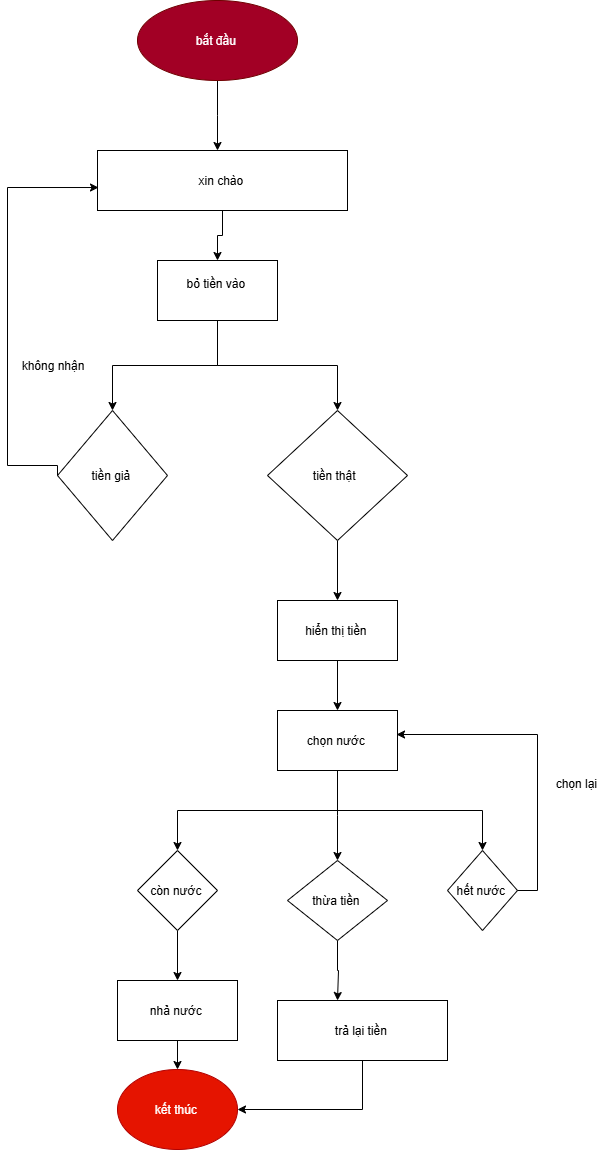

The diagram above was exported from draw.io. Its source (the exported page's mxGraphModel, read from the mxfile embedded in the PNG):
<mxGraphModel dx="872" dy="439" grid="1" gridSize="10" guides="1" tooltips="1" connect="1" arrows="1" fold="1" page="1" pageScale="1" pageWidth="827" pageHeight="1169" math="0" shadow="0">
  <root>
    <mxCell id="0" />
    <mxCell id="1" parent="0" />
    <mxCell id="aAXMyC-uhKSHO2kPAQJX-2" style="edgeStyle=orthogonalEdgeStyle;rounded=0;orthogonalLoop=1;jettySize=auto;html=1;exitX=0.5;exitY=1;exitDx=0;exitDy=0;" parent="1" source="aAXMyC-uhKSHO2kPAQJX-1" edge="1">
      <mxGeometry relative="1" as="geometry">
        <mxPoint x="360" y="170" as="targetPoint" />
      </mxGeometry>
    </mxCell>
    <mxCell id="aAXMyC-uhKSHO2kPAQJX-1" value="bắt đầu&amp;nbsp;" style="ellipse;whiteSpace=wrap;html=1;fillColor=#a20025;fontColor=#ffffff;strokeColor=#6F0000;" parent="1" vertex="1">
      <mxGeometry x="280" y="20" width="160" height="80" as="geometry" />
    </mxCell>
    <mxCell id="I1wxkUZRqCB7fuzlpRLq-2" style="edgeStyle=orthogonalEdgeStyle;rounded=0;orthogonalLoop=1;jettySize=auto;html=1;exitX=0.5;exitY=1;exitDx=0;exitDy=0;" parent="1" source="I1wxkUZRqCB7fuzlpRLq-1" target="I1wxkUZRqCB7fuzlpRLq-3" edge="1">
      <mxGeometry relative="1" as="geometry">
        <mxPoint x="360" y="310" as="targetPoint" />
      </mxGeometry>
    </mxCell>
    <mxCell id="I1wxkUZRqCB7fuzlpRLq-1" value="xin chào&amp;nbsp;" style="rounded=0;whiteSpace=wrap;html=1;" parent="1" vertex="1">
      <mxGeometry x="240" y="170" width="250" height="60" as="geometry" />
    </mxCell>
    <mxCell id="I1wxkUZRqCB7fuzlpRLq-4" style="edgeStyle=orthogonalEdgeStyle;rounded=0;orthogonalLoop=1;jettySize=auto;html=1;exitX=0.5;exitY=1;exitDx=0;exitDy=0;" parent="1" source="I1wxkUZRqCB7fuzlpRLq-3" target="I1wxkUZRqCB7fuzlpRLq-5" edge="1">
      <mxGeometry relative="1" as="geometry">
        <mxPoint x="360" y="440" as="targetPoint" />
      </mxGeometry>
    </mxCell>
    <mxCell id="I1wxkUZRqCB7fuzlpRLq-8" style="edgeStyle=orthogonalEdgeStyle;rounded=0;orthogonalLoop=1;jettySize=auto;html=1;exitX=0.5;exitY=1;exitDx=0;exitDy=0;" parent="1" source="I1wxkUZRqCB7fuzlpRLq-3" target="I1wxkUZRqCB7fuzlpRLq-9" edge="1">
      <mxGeometry relative="1" as="geometry">
        <mxPoint x="480" y="430" as="targetPoint" />
      </mxGeometry>
    </mxCell>
    <mxCell id="I1wxkUZRqCB7fuzlpRLq-3" value="bỏ tiền vào&amp;nbsp;&lt;div&gt;&lt;br&gt;&lt;/div&gt;" style="rounded=0;whiteSpace=wrap;html=1;" parent="1" vertex="1">
      <mxGeometry x="300" y="280" width="120" height="60" as="geometry" />
    </mxCell>
    <mxCell id="I1wxkUZRqCB7fuzlpRLq-5" value="tiền giả&amp;nbsp;" style="rhombus;whiteSpace=wrap;html=1;" parent="1" vertex="1">
      <mxGeometry x="200" y="430" width="110" height="130" as="geometry" />
    </mxCell>
    <mxCell id="I1wxkUZRqCB7fuzlpRLq-6" style="edgeStyle=orthogonalEdgeStyle;rounded=0;orthogonalLoop=1;jettySize=auto;html=1;exitX=0;exitY=0.5;exitDx=0;exitDy=0;entryX=0.004;entryY=0.617;entryDx=0;entryDy=0;entryPerimeter=0;" parent="1" source="I1wxkUZRqCB7fuzlpRLq-5" target="I1wxkUZRqCB7fuzlpRLq-1" edge="1">
      <mxGeometry relative="1" as="geometry">
        <Array as="points">
          <mxPoint x="150" y="485" />
          <mxPoint x="150" y="207" />
        </Array>
      </mxGeometry>
    </mxCell>
    <mxCell id="I1wxkUZRqCB7fuzlpRLq-7" value="không nhận" style="text;html=1;align=center;verticalAlign=middle;resizable=0;points=[];autosize=1;strokeColor=none;fillColor=none;" parent="1" vertex="1">
      <mxGeometry x="150" y="370" width="90" height="30" as="geometry" />
    </mxCell>
    <mxCell id="I1wxkUZRqCB7fuzlpRLq-10" style="edgeStyle=orthogonalEdgeStyle;rounded=0;orthogonalLoop=1;jettySize=auto;html=1;exitX=0.5;exitY=1;exitDx=0;exitDy=0;" parent="1" source="I1wxkUZRqCB7fuzlpRLq-9" target="I1wxkUZRqCB7fuzlpRLq-11" edge="1">
      <mxGeometry relative="1" as="geometry">
        <mxPoint x="480" y="620" as="targetPoint" />
      </mxGeometry>
    </mxCell>
    <mxCell id="I1wxkUZRqCB7fuzlpRLq-9" value="tiền thật&amp;nbsp;&amp;nbsp;" style="rhombus;whiteSpace=wrap;html=1;" parent="1" vertex="1">
      <mxGeometry x="410" y="430" width="140" height="130" as="geometry" />
    </mxCell>
    <mxCell id="I1wxkUZRqCB7fuzlpRLq-12" style="edgeStyle=orthogonalEdgeStyle;rounded=0;orthogonalLoop=1;jettySize=auto;html=1;exitX=0.5;exitY=1;exitDx=0;exitDy=0;" parent="1" source="I1wxkUZRqCB7fuzlpRLq-11" target="I1wxkUZRqCB7fuzlpRLq-13" edge="1">
      <mxGeometry relative="1" as="geometry">
        <mxPoint x="480" y="750" as="targetPoint" />
      </mxGeometry>
    </mxCell>
    <mxCell id="I1wxkUZRqCB7fuzlpRLq-11" value="hiển thị tiền&amp;nbsp;" style="rounded=0;whiteSpace=wrap;html=1;" parent="1" vertex="1">
      <mxGeometry x="420" y="620" width="120" height="60" as="geometry" />
    </mxCell>
    <mxCell id="I1wxkUZRqCB7fuzlpRLq-14" style="edgeStyle=orthogonalEdgeStyle;rounded=0;orthogonalLoop=1;jettySize=auto;html=1;exitX=0.5;exitY=1;exitDx=0;exitDy=0;" parent="1" source="I1wxkUZRqCB7fuzlpRLq-13" target="I1wxkUZRqCB7fuzlpRLq-15" edge="1">
      <mxGeometry relative="1" as="geometry">
        <mxPoint x="330" y="890" as="targetPoint" />
      </mxGeometry>
    </mxCell>
    <mxCell id="I1wxkUZRqCB7fuzlpRLq-16" style="edgeStyle=orthogonalEdgeStyle;rounded=0;orthogonalLoop=1;jettySize=auto;html=1;exitX=0.5;exitY=1;exitDx=0;exitDy=0;" parent="1" source="I1wxkUZRqCB7fuzlpRLq-13" target="I1wxkUZRqCB7fuzlpRLq-17" edge="1">
      <mxGeometry relative="1" as="geometry">
        <mxPoint x="620" y="870" as="targetPoint" />
        <Array as="points">
          <mxPoint x="480" y="830" />
          <mxPoint x="625" y="830" />
        </Array>
      </mxGeometry>
    </mxCell>
    <mxCell id="I1wxkUZRqCB7fuzlpRLq-27" style="edgeStyle=orthogonalEdgeStyle;rounded=0;orthogonalLoop=1;jettySize=auto;html=1;exitX=0.5;exitY=1;exitDx=0;exitDy=0;" parent="1" source="I1wxkUZRqCB7fuzlpRLq-13" edge="1">
      <mxGeometry relative="1" as="geometry">
        <mxPoint x="480" y="880" as="targetPoint" />
      </mxGeometry>
    </mxCell>
    <mxCell id="I1wxkUZRqCB7fuzlpRLq-13" value="chọn nước&amp;nbsp;" style="rounded=0;whiteSpace=wrap;html=1;" parent="1" vertex="1">
      <mxGeometry x="420" y="730" width="120" height="60" as="geometry" />
    </mxCell>
    <mxCell id="I1wxkUZRqCB7fuzlpRLq-20" style="edgeStyle=orthogonalEdgeStyle;rounded=0;orthogonalLoop=1;jettySize=auto;html=1;exitX=0.5;exitY=1;exitDx=0;exitDy=0;" parent="1" source="I1wxkUZRqCB7fuzlpRLq-15" target="I1wxkUZRqCB7fuzlpRLq-21" edge="1">
      <mxGeometry relative="1" as="geometry">
        <mxPoint x="320" y="1010" as="targetPoint" />
      </mxGeometry>
    </mxCell>
    <mxCell id="I1wxkUZRqCB7fuzlpRLq-15" value="còn nước&amp;nbsp;" style="rhombus;whiteSpace=wrap;html=1;" parent="1" vertex="1">
      <mxGeometry x="280" y="870" width="80" height="80" as="geometry" />
    </mxCell>
    <mxCell id="I1wxkUZRqCB7fuzlpRLq-17" value="hết nước&amp;nbsp;" style="rhombus;whiteSpace=wrap;html=1;" parent="1" vertex="1">
      <mxGeometry x="590" y="870" width="70" height="80" as="geometry" />
    </mxCell>
    <mxCell id="I1wxkUZRqCB7fuzlpRLq-18" style="edgeStyle=orthogonalEdgeStyle;rounded=0;orthogonalLoop=1;jettySize=auto;html=1;exitX=1;exitY=0.5;exitDx=0;exitDy=0;entryX=0.992;entryY=0.4;entryDx=0;entryDy=0;entryPerimeter=0;" parent="1" source="I1wxkUZRqCB7fuzlpRLq-17" target="I1wxkUZRqCB7fuzlpRLq-13" edge="1">
      <mxGeometry relative="1" as="geometry" />
    </mxCell>
    <mxCell id="I1wxkUZRqCB7fuzlpRLq-19" value="chọn lại&amp;nbsp;" style="text;html=1;align=center;verticalAlign=middle;resizable=0;points=[];autosize=1;strokeColor=none;fillColor=none;" parent="1" vertex="1">
      <mxGeometry x="685" y="788" width="70" height="30" as="geometry" />
    </mxCell>
    <mxCell id="I1wxkUZRqCB7fuzlpRLq-25" style="edgeStyle=orthogonalEdgeStyle;rounded=0;orthogonalLoop=1;jettySize=auto;html=1;exitX=0.5;exitY=1;exitDx=0;exitDy=0;" parent="1" source="I1wxkUZRqCB7fuzlpRLq-21" target="I1wxkUZRqCB7fuzlpRLq-26" edge="1">
      <mxGeometry relative="1" as="geometry">
        <mxPoint x="320" y="1100" as="targetPoint" />
      </mxGeometry>
    </mxCell>
    <mxCell id="I1wxkUZRqCB7fuzlpRLq-21" value="nhả nước&amp;nbsp;" style="rounded=0;whiteSpace=wrap;html=1;" parent="1" vertex="1">
      <mxGeometry x="260" y="1000" width="120" height="60" as="geometry" />
    </mxCell>
    <mxCell id="I1wxkUZRqCB7fuzlpRLq-26" value="kết thúc&amp;nbsp;" style="ellipse;whiteSpace=wrap;html=1;fillColor=#e51400;strokeColor=#B20000;fontColor=#ffffff;" parent="1" vertex="1">
      <mxGeometry x="260" y="1089" width="120" height="80" as="geometry" />
    </mxCell>
    <mxCell id="I1wxkUZRqCB7fuzlpRLq-29" style="edgeStyle=orthogonalEdgeStyle;rounded=0;orthogonalLoop=1;jettySize=auto;html=1;exitX=0.5;exitY=1;exitDx=0;exitDy=0;" parent="1" source="I1wxkUZRqCB7fuzlpRLq-28" edge="1">
      <mxGeometry relative="1" as="geometry">
        <mxPoint x="480" y="1020" as="targetPoint" />
        <Array as="points">
          <mxPoint x="480" y="990" />
          <mxPoint x="481" y="990" />
        </Array>
      </mxGeometry>
    </mxCell>
    <mxCell id="I1wxkUZRqCB7fuzlpRLq-28" value="thừa tiền&amp;nbsp;" style="rhombus;whiteSpace=wrap;html=1;" parent="1" vertex="1">
      <mxGeometry x="430" y="880" width="100" height="80" as="geometry" />
    </mxCell>
    <mxCell id="I1wxkUZRqCB7fuzlpRLq-32" style="edgeStyle=orthogonalEdgeStyle;rounded=0;orthogonalLoop=1;jettySize=auto;html=1;exitX=0.5;exitY=1;exitDx=0;exitDy=0;entryX=1;entryY=0.5;entryDx=0;entryDy=0;" parent="1" source="I1wxkUZRqCB7fuzlpRLq-31" target="I1wxkUZRqCB7fuzlpRLq-26" edge="1">
      <mxGeometry relative="1" as="geometry" />
    </mxCell>
    <mxCell id="I1wxkUZRqCB7fuzlpRLq-31" value="trả lại tiền&amp;nbsp;" style="rounded=0;whiteSpace=wrap;html=1;" parent="1" vertex="1">
      <mxGeometry x="420" y="1020" width="170" height="60" as="geometry" />
    </mxCell>
  </root>
</mxGraphModel>